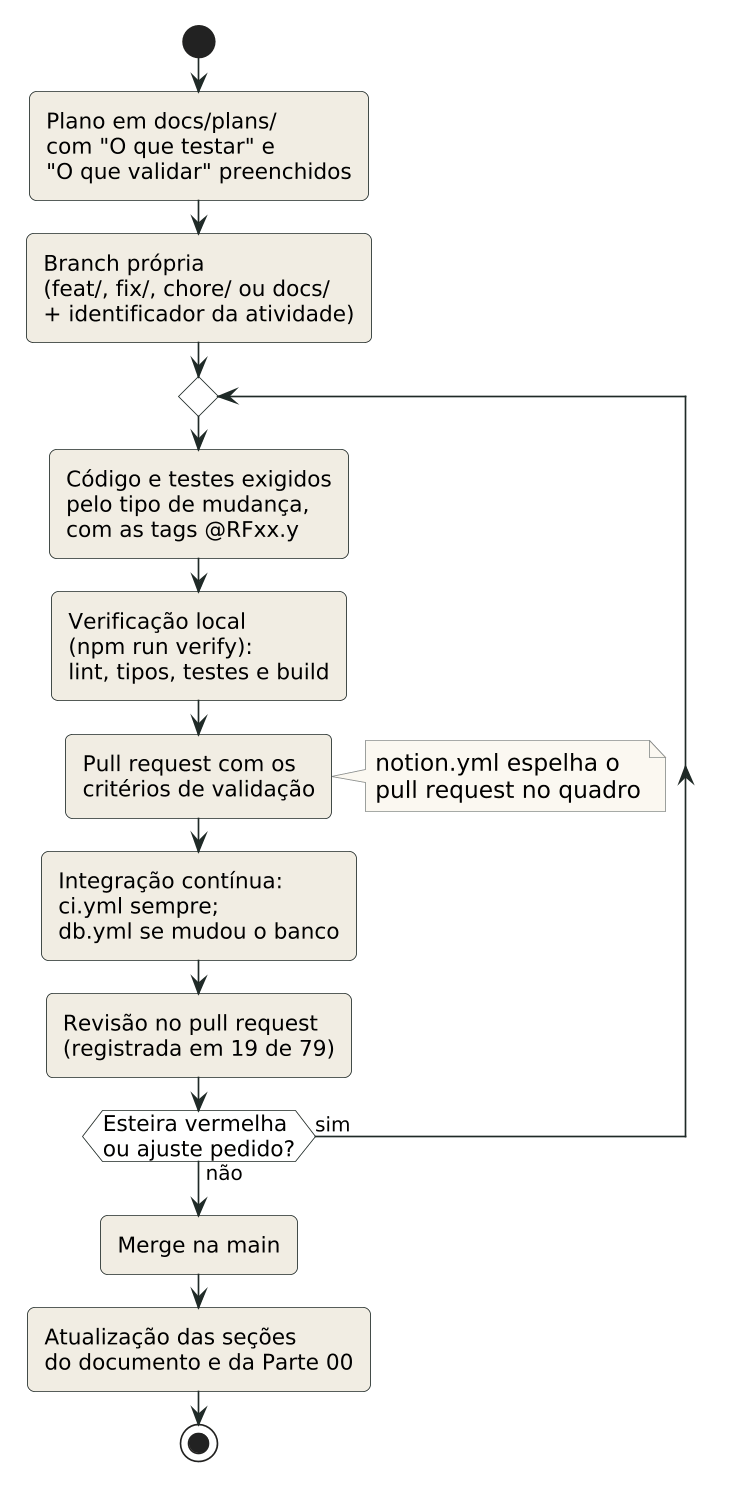

The diagram above was rendered by PlantUML. Its source (embedded in the PNG):
@startuml 17-1-ciclo-atividade
skinparamlocked dpi 160
!include _tema.puml

start
:Plano em docs/plans/\ncom "O que testar" e\n"O que validar" preenchidos;
:Branch própria\n(feat/, fix/, chore/ ou docs/\n+ identificador da atividade);

repeat
  :Código e testes exigidos\npelo tipo de mudança,\ncom as tags @RFxx.y;
  :Verificação local\n(npm run verify):\nlint, tipos, testes e build;
  :Pull request com os\ncritérios de validação;
  note right
    notion.yml espelha o
    pull request no quadro
  end note
  :Integração contínua:\nci.yml sempre;\ndb.yml se mudou o banco;
  :Revisão no pull request\n(registrada em 19 de 79);
repeat while (Esteira vermelha\nou ajuste pedido?) is (sim) not (não)

:Merge na main;
:Atualização das seções\ndo documento e da Parte 00;
stop
@enduml